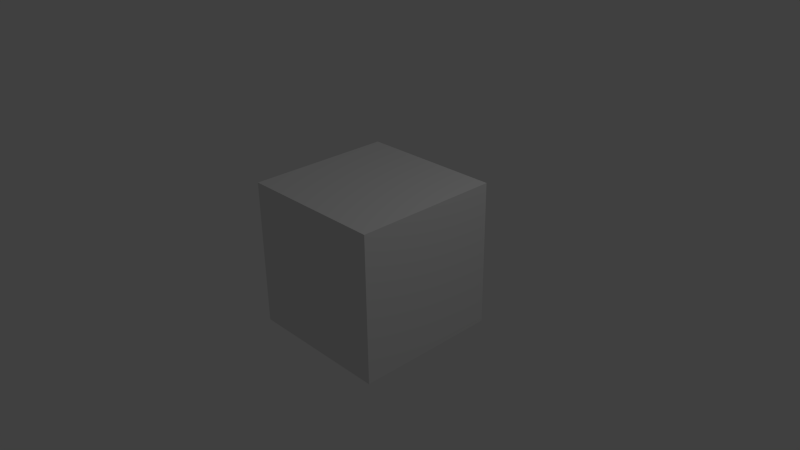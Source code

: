 # Source: cube.blend  (saved by Blender 2.76.0; exported with 4.5.12 LTS)
import bpy
from mathutils import Matrix  # noqa: F401  (used for matrix-valued properties, if any)

bpy.ops.wm.read_factory_settings(use_empty=True)
scene = bpy.context.scene
scene.name = 'Scene'

# ---- collections
col_collection_1 = bpy.data.collections.new('Collection 1'); scene.collection.children.link(col_collection_1)

# ---- materials (node trees are filled in below, after node groups)
mat_material = bpy.data.materials.new('Material')
mat_material.alpha_threshold = 0.0
mat_material.use_transparent_shadow = False
mat_material.roughness = 0.5
mat_material.line_color = (0.0, 0.0, 0.0, 1.0)
mat_material_001 = bpy.data.materials.new('Material.001')
mat_material_001.alpha_threshold = 0.0
mat_material_001.use_transparent_shadow = False
mat_material_001.roughness = 0.5

# ---- material node trees

# ---- world
world_world = bpy.data.worlds.new('World'); scene.world = world_world
world_world.color = (0.05088, 0.05088, 0.05088)
world_world.use_sun_shadow = False
world_world.sun_shadow_jitter_overblur = 0.0
world_world.cycles.sampling_method = 'MANUAL'
world_world.cycles.sample_map_resolution = 256

# ---- cameras
cam_camera = bpy.data.cameras.new('Camera')
cam_camera.clip_end = 100.0
cam_camera.lens = 35.0
cam_camera.sensor_width = 32.0
cam_camera.sensor_height = 18.0
cam_camera.ortho_scale = 7.314
cam_camera.dof.focus_distance = 0.0
cam_camera.dof.aperture_fstop = 128.0

# ---- lights
light_lamp = bpy.data.lights.new('Lamp', 'POINT')
light_lamp.transmission_factor = 0.0
light_lamp.cutoff_distance = 30.0
light_lamp.energy = 100.0
light_lamp.shadow_buffer_clip_start = 1.001
light_lamp.shadow_soft_size = 0.1
light_lamp.shadow_maximum_resolution = 0.006
light_lamp.use_absolute_resolution = True
light_lamp.cycles.use_multiple_importance_sampling = False

# ---- meshes
me_cube = bpy.data.meshes.new('Cube')
me_cube.from_pydata([(1.0, 1.0, -1.0), (1.0, -1.0, -1.0), (-1.0, -1.0, -1.0), (-1.0, 1.0, -1.0), (1.0, 1.0, 1.0), (1.0, -1.0, 1.0), (-1.0, -1.0, 1.0), (-1.0, 1.0, 1.0)], [], [(0, 1, 2, 3), (4, 7, 6, 5), (0, 4, 5, 1), (1, 5, 6, 2), (2, 6, 7, 3), (4, 0, 3, 7)])
_uv = me_cube.uv_layers.new(name='UVMap')
_uv.uv.foreach_set('vector', [0.6688, 0.0, 1.0, 0.0, 1.0, 0.4857, 0.6688, 0.4857, 0.6656, 0.492, 0.999, 0.492, 0.999, 0.9969, 0.6656, 0.9969, 0.6704, 0.4961, 0.6704, 0.9992, 0.3423, 0.9992, 0.3423, 0.4961, 0.3164, -0.007273, 0.3159, 0.5, -0.003642, 0.4974, -0.003153, -0.001609, 0.6691, -0.001797, 0.6685, 0.4883, 0.3393, 0.4875, 0.3399, 0.00373, 0.004233, 0.9969, 0.005229, 0.5016, 0.3312, 0.4984, 0.3344, 0.9937])
me_cube.materials.append(mat_material)
me_cube.materials.append(mat_material_001)
me_cube.use_remesh_preserve_volume = False
me_cube.use_remesh_preserve_attributes = False
me_cube.use_mirror_vertex_groups = False
me_cube.update()

# ---- objects
ob_cube = bpy.data.objects.new('Cube', me_cube)
ob_lamp = bpy.data.objects.new('Lamp', light_lamp)
ob_camera = bpy.data.objects.new('Camera', cam_camera)

# ---- transforms, parenting, visibility, modifiers, constraints
ob_cube.location = (0.0, 0.0, 0.0)
ob_cube.lock_rotations_4d = False
ob_cube.empty_display_type = 'ARROWS'
ob_cube.lineart.crease_threshold = 0.0
ob_lamp.location = (4.076, 1.005, 5.904)
ob_lamp.rotation_euler = (0.6503, 0.05522, 1.866)
ob_lamp.lock_rotations_4d = False
ob_lamp.empty_display_type = 'ARROWS'
ob_lamp.color = (0.0, 0.0, 0.0, 0.0)
ob_lamp.lineart.crease_threshold = 0.0
ob_camera.location = (7.481, -6.508, 5.344)
ob_camera.rotation_euler = (1.109, 0.01082, 0.8149)
ob_camera.lock_rotations_4d = False
ob_camera.empty_display_type = 'ARROWS'
ob_camera.color = (0.0, 0.0, 0.0, 0.0)
ob_camera.display_type = 'WIRE'
ob_camera.lineart.crease_threshold = 0.0

# ---- collection membership
col_collection_1.objects.link(ob_cube)
col_collection_1.objects.link(ob_lamp)
col_collection_1.objects.link(ob_camera)

# ---- scene / render settings (as saved in the file)
scene.camera = ob_camera
scene.frame_start = 1; scene.frame_end = 250; scene.frame_set(1)
scene.render.engine = 'BLENDER_EEVEE_NEXT'
scene.render.resolution_percentage = 50
scene.render.dither_intensity = 0.0
scene.cycles.use_denoising = False
scene.cycles.samples = 10
scene.cycles.sampling_pattern = 'TABULATED_SOBOL'
scene.cycles.light_sampling_threshold = 0.0
scene.cycles.use_adaptive_sampling = False
scene.cycles.use_light_tree = False
scene.cycles.blur_glossy = 0.0
scene.cycles.pixel_filter_type = 'GAUSSIAN'
scene.cycles.sample_clamp_indirect = 0.0
scene.view_settings.view_transform = 'Standard'
bpy.context.view_layer.update()
